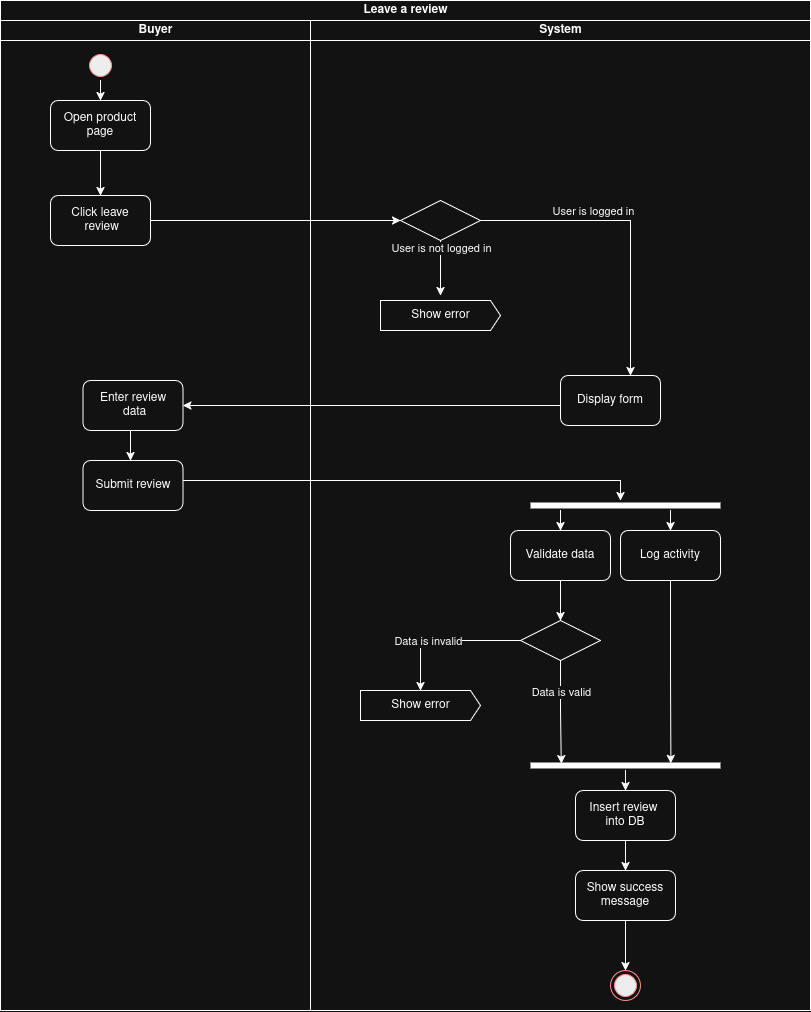

The diagram above was exported from draw.io. Its source (the exported page's mxGraphModel, read from the mxfile embedded in the PNG):
<mxGraphModel dx="1028" dy="554" grid="1" gridSize="10" guides="1" tooltips="1" connect="1" arrows="1" fold="1" page="1" pageScale="1" pageWidth="850" pageHeight="1100" math="0" shadow="0">
  <root>
    <mxCell id="0" />
    <mxCell id="1" parent="0" />
    <mxCell id="8L87LOaNs74NnyhCw6fA-1" parent="1" style="swimlane;childLayout=stackLayout;resizeParent=1;resizeParentMax=0;startSize=20;html=1;" value="Leave a review" vertex="1">
      <mxGeometry height="1010" width="810" x="170" y="30" as="geometry">
        <mxRectangle height="30" width="60" x="200" y="30" as="alternateBounds" />
      </mxGeometry>
    </mxCell>
    <mxCell id="8L87LOaNs74NnyhCw6fA-2" parent="8L87LOaNs74NnyhCw6fA-1" style="swimlane;startSize=20;html=1;" value="Buyer" vertex="1">
      <mxGeometry height="990" width="310" y="20" as="geometry">
        <mxRectangle height="460" width="40" y="20" as="alternateBounds" />
      </mxGeometry>
    </mxCell>
    <mxCell id="8L87LOaNs74NnyhCw6fA-6" parent="8L87LOaNs74NnyhCw6fA-2" style="ellipse;html=1;shape=startState;fillColor=#000000;strokeColor=#ff0000;" value="" vertex="1">
      <mxGeometry height="30" width="30" x="85" y="30" as="geometry" />
    </mxCell>
    <mxCell id="8L87LOaNs74NnyhCw6fA-12" parent="8L87LOaNs74NnyhCw6fA-2" style="rounded=1;whiteSpace=wrap;html=1;" value="Open product page" vertex="1">
      <mxGeometry height="50" width="100" x="50" y="80" as="geometry" />
    </mxCell>
    <mxCell id="8L87LOaNs74NnyhCw6fA-13" parent="8L87LOaNs74NnyhCw6fA-2" style="rounded=1;whiteSpace=wrap;html=1;" value="&lt;div&gt;Click leave&lt;/div&gt;&lt;div&gt;&amp;nbsp;review&lt;/div&gt;" vertex="1">
      <mxGeometry height="50" width="100" x="50" y="175" as="geometry" />
    </mxCell>
    <mxCell id="8L87LOaNs74NnyhCw6fA-14" edge="1" parent="8L87LOaNs74NnyhCw6fA-2" source="8L87LOaNs74NnyhCw6fA-12" style="edgeStyle=orthogonalEdgeStyle;rounded=0;orthogonalLoop=1;jettySize=auto;html=1;" target="8L87LOaNs74NnyhCw6fA-13">
      <mxGeometry relative="1" as="geometry">
        <mxPoint x="150" y="200" as="sourcePoint" />
        <mxPoint x="180" y="240" as="targetPoint" />
      </mxGeometry>
    </mxCell>
    <mxCell id="8L87LOaNs74NnyhCw6fA-15" edge="1" parent="8L87LOaNs74NnyhCw6fA-2" source="8L87LOaNs74NnyhCw6fA-6" style="edgeStyle=orthogonalEdgeStyle;rounded=0;orthogonalLoop=1;jettySize=auto;html=1;" target="8L87LOaNs74NnyhCw6fA-12">
      <mxGeometry relative="1" as="geometry">
        <mxPoint x="170" y="120" as="sourcePoint" />
        <mxPoint x="190" y="120" as="targetPoint" />
      </mxGeometry>
    </mxCell>
    <mxCell id="8L87LOaNs74NnyhCw6fA-23" parent="8L87LOaNs74NnyhCw6fA-2" style="rounded=1;whiteSpace=wrap;html=1;" value="&lt;div&gt;Enter review&lt;/div&gt;&lt;div&gt;&amp;nbsp;data&lt;/div&gt;" vertex="1">
      <mxGeometry height="50" width="100" x="82.5" y="360" as="geometry" />
    </mxCell>
    <mxCell id="8L87LOaNs74NnyhCw6fA-24" parent="8L87LOaNs74NnyhCw6fA-2" style="rounded=1;whiteSpace=wrap;html=1;" value="Submit review" vertex="1">
      <mxGeometry height="50" width="100" x="82.5" y="440" as="geometry" />
    </mxCell>
    <mxCell id="8L87LOaNs74NnyhCw6fA-40" edge="1" parent="8L87LOaNs74NnyhCw6fA-2" source="8L87LOaNs74NnyhCw6fA-23" style="rounded=0;orthogonalLoop=1;jettySize=auto;html=1;edgeStyle=orthogonalEdgeStyle;" target="8L87LOaNs74NnyhCw6fA-24">
      <mxGeometry relative="1" as="geometry">
        <Array as="points">
          <mxPoint x="130" y="420" />
          <mxPoint x="130" y="420" />
        </Array>
        <mxPoint x="361" y="390" as="sourcePoint" />
        <mxPoint x="204" y="430" as="targetPoint" />
      </mxGeometry>
    </mxCell>
    <mxCell id="8L87LOaNs74NnyhCw6fA-3" parent="8L87LOaNs74NnyhCw6fA-1" style="swimlane;startSize=20;html=1;" value="System" vertex="1">
      <mxGeometry height="990" width="500" x="310" y="20" as="geometry" />
    </mxCell>
    <mxCell id="8L87LOaNs74NnyhCw6fA-25" parent="8L87LOaNs74NnyhCw6fA-3" style="rhombus;whiteSpace=wrap;html=1;" value="" vertex="1">
      <mxGeometry height="40" width="80" x="90" y="180" as="geometry" />
    </mxCell>
    <mxCell id="8L87LOaNs74NnyhCw6fA-29" edge="1" parent="8L87LOaNs74NnyhCw6fA-3" source="8L87LOaNs74NnyhCw6fA-25" style="rounded=0;orthogonalLoop=1;jettySize=auto;html=1;edgeStyle=orthogonalEdgeStyle;" target="8L87LOaNs74NnyhCw6fA-35">
      <mxGeometry relative="1" as="geometry">
        <Array as="points">
          <mxPoint x="320" y="200" />
        </Array>
        <mxPoint x="150" y="215" as="sourcePoint" />
        <mxPoint x="230" y="271" as="targetPoint" />
      </mxGeometry>
    </mxCell>
    <mxCell id="8L87LOaNs74NnyhCw6fA-30" connectable="0" parent="8L87LOaNs74NnyhCw6fA-29" style="edgeLabel;html=1;align=center;verticalAlign=middle;resizable=0;points=[];" value="User is logged in" vertex="1">
      <mxGeometry relative="1" x="-0.4167" y="1" as="geometry">
        <mxPoint x="23" y="-9" as="offset" />
      </mxGeometry>
    </mxCell>
    <mxCell id="8L87LOaNs74NnyhCw6fA-35" parent="8L87LOaNs74NnyhCw6fA-3" style="rounded=1;whiteSpace=wrap;html=1;" value="Display form" vertex="1">
      <mxGeometry height="50" width="100" x="250" y="355" as="geometry" />
    </mxCell>
    <mxCell id="8L87LOaNs74NnyhCw6fA-31" edge="1" parent="8L87LOaNs74NnyhCw6fA-3" source="8L87LOaNs74NnyhCw6fA-25" style="edgeStyle=orthogonalEdgeStyle;rounded=0;orthogonalLoop=1;jettySize=auto;html=1;elbow=vertical;">
      <mxGeometry relative="1" as="geometry">
        <Array as="points">
          <mxPoint x="130" y="265" />
          <mxPoint x="130" y="265" />
        </Array>
        <mxPoint x="40" y="275" as="sourcePoint" />
        <mxPoint x="130" y="275" as="targetPoint" />
      </mxGeometry>
    </mxCell>
    <mxCell id="8L87LOaNs74NnyhCw6fA-32" connectable="0" parent="8L87LOaNs74NnyhCw6fA-31" style="edgeLabel;html=1;align=center;verticalAlign=middle;resizable=0;points=[];" value="User is not logged in" vertex="1">
      <mxGeometry relative="1" x="-0.4167" y="1" as="geometry">
        <mxPoint x="-1" y="-9" as="offset" />
      </mxGeometry>
    </mxCell>
    <mxCell id="8L87LOaNs74NnyhCw6fA-62" parent="8L87LOaNs74NnyhCw6fA-3" style="html=1;shadow=0;dashed=0;align=center;verticalAlign=middle;shape=mxgraph.arrows2.arrow;dy=0;dx=10;notch=0;flipH=0;" value="Show error" vertex="1">
      <mxGeometry height="30" width="120" x="70" y="280" as="geometry" />
    </mxCell>
    <mxCell id="8L87LOaNs74NnyhCw6fA-71" parent="8L87LOaNs74NnyhCw6fA-3" style="html=1;shadow=0;dashed=0;align=center;verticalAlign=middle;shape=mxgraph.arrows2.arrow;dy=0;dx=10;notch=0;flipH=0;" value="Show error" vertex="1">
      <mxGeometry height="30" width="120" x="50" y="670" as="geometry" />
    </mxCell>
    <mxCell id="8L87LOaNs74NnyhCw6fA-36" parent="8L87LOaNs74NnyhCw6fA-3" style="shape=line;html=1;strokeWidth=6;strokeColor=default;direction=west;" value="" vertex="1">
      <mxGeometry height="10" width="190" x="220" y="480" as="geometry" />
    </mxCell>
    <mxCell id="8L87LOaNs74NnyhCw6fA-7" parent="8L87LOaNs74NnyhCw6fA-3" style="ellipse;html=1;shape=endState;fillColor=#000000;strokeColor=#ff0000;" value="" vertex="1">
      <mxGeometry height="30" width="30" x="300" y="950" as="geometry" />
    </mxCell>
    <mxCell id="8L87LOaNs74NnyhCw6fA-65" edge="1" parent="8L87LOaNs74NnyhCw6fA-3" source="8L87LOaNs74NnyhCw6fA-46" style="edgeStyle=orthogonalEdgeStyle;rounded=0;orthogonalLoop=1;jettySize=auto;html=1;" target="8L87LOaNs74NnyhCw6fA-64">
      <mxGeometry relative="1" as="geometry" />
    </mxCell>
    <mxCell id="8L87LOaNs74NnyhCw6fA-46" parent="8L87LOaNs74NnyhCw6fA-3" style="rounded=1;whiteSpace=wrap;html=1;" value="Validate data" vertex="1">
      <mxGeometry height="50" width="100" x="200" y="510" as="geometry" />
    </mxCell>
    <mxCell id="8L87LOaNs74NnyhCw6fA-47" parent="8L87LOaNs74NnyhCw6fA-3" style="rounded=1;whiteSpace=wrap;html=1;" value="Log activity" vertex="1">
      <mxGeometry height="50" width="100" x="310" y="510" as="geometry" />
    </mxCell>
    <mxCell id="8L87LOaNs74NnyhCw6fA-61" edge="1" parent="8L87LOaNs74NnyhCw6fA-3" source="8L87LOaNs74NnyhCw6fA-50" style="edgeStyle=orthogonalEdgeStyle;rounded=0;orthogonalLoop=1;jettySize=auto;html=1;" target="8L87LOaNs74NnyhCw6fA-59">
      <mxGeometry relative="1" as="geometry" />
    </mxCell>
    <mxCell id="8L87LOaNs74NnyhCw6fA-50" parent="8L87LOaNs74NnyhCw6fA-3" style="shape=line;html=1;strokeWidth=6;strokeColor=default;direction=west;" value="" vertex="1">
      <mxGeometry height="10" width="190" x="220" y="740" as="geometry" />
    </mxCell>
    <mxCell id="8L87LOaNs74NnyhCw6fA-52" edge="1" parent="8L87LOaNs74NnyhCw6fA-3" source="8L87LOaNs74NnyhCw6fA-47" style="edgeStyle=orthogonalEdgeStyle;rounded=0;orthogonalLoop=1;jettySize=auto;html=1;entryX=0.261;entryY=0.723;entryDx=0;entryDy=0;entryPerimeter=0;" target="8L87LOaNs74NnyhCw6fA-50">
      <mxGeometry relative="1" as="geometry">
        <Array as="points" />
        <mxPoint x="360" y="595" as="targetPoint" />
      </mxGeometry>
    </mxCell>
    <mxCell id="8L87LOaNs74NnyhCw6fA-54" parent="8L87LOaNs74NnyhCw6fA-3" style="rounded=1;whiteSpace=wrap;html=1;" value="&lt;div&gt;Show success message&lt;/div&gt;" vertex="1">
      <mxGeometry height="50" width="100" x="265" y="850" as="geometry" />
    </mxCell>
    <mxCell id="8L87LOaNs74NnyhCw6fA-58" edge="1" parent="8L87LOaNs74NnyhCw6fA-3" source="8L87LOaNs74NnyhCw6fA-54" style="rounded=0;orthogonalLoop=1;jettySize=auto;html=1;edgeStyle=orthogonalEdgeStyle;" target="8L87LOaNs74NnyhCw6fA-7">
      <mxGeometry relative="1" as="geometry">
        <Array as="points">
          <mxPoint x="315" y="950" />
          <mxPoint x="315" y="950" />
        </Array>
      </mxGeometry>
    </mxCell>
    <mxCell id="8L87LOaNs74NnyhCw6fA-60" edge="1" parent="8L87LOaNs74NnyhCw6fA-3" source="8L87LOaNs74NnyhCw6fA-59" style="edgeStyle=orthogonalEdgeStyle;rounded=0;orthogonalLoop=1;jettySize=auto;html=1;" target="8L87LOaNs74NnyhCw6fA-54">
      <mxGeometry relative="1" as="geometry" />
    </mxCell>
    <mxCell id="8L87LOaNs74NnyhCw6fA-59" parent="8L87LOaNs74NnyhCw6fA-3" style="rounded=1;whiteSpace=wrap;html=1;" value="&lt;div&gt;Insert review&amp;nbsp;&lt;/div&gt;&lt;div&gt;into DB&lt;/div&gt;" vertex="1">
      <mxGeometry height="50" width="100" x="265" y="770" as="geometry" />
    </mxCell>
    <mxCell id="8L87LOaNs74NnyhCw6fA-64" parent="8L87LOaNs74NnyhCw6fA-3" style="rhombus;whiteSpace=wrap;html=1;" value="" vertex="1">
      <mxGeometry height="40" width="80" x="210" y="600" as="geometry" />
    </mxCell>
    <mxCell id="8L87LOaNs74NnyhCw6fA-66" edge="1" parent="8L87LOaNs74NnyhCw6fA-3" source="8L87LOaNs74NnyhCw6fA-64" style="edgeStyle=orthogonalEdgeStyle;rounded=0;orthogonalLoop=1;jettySize=auto;html=1;" target="8L87LOaNs74NnyhCw6fA-71">
      <mxGeometry relative="1" as="geometry">
        <Array as="points">
          <mxPoint x="110" y="620" />
        </Array>
        <mxPoint x="80" y="620" as="targetPoint" />
      </mxGeometry>
    </mxCell>
    <mxCell id="8L87LOaNs74NnyhCw6fA-70" connectable="0" parent="8L87LOaNs74NnyhCw6fA-66" style="edgeLabel;html=1;align=center;verticalAlign=middle;resizable=0;points=[];" value="Data is invalid" vertex="1">
      <mxGeometry relative="1" x="-0.8882" y="-2" as="geometry">
        <mxPoint x="-84" y="2" as="offset" />
      </mxGeometry>
    </mxCell>
    <mxCell id="8L87LOaNs74NnyhCw6fA-67" edge="1" parent="8L87LOaNs74NnyhCw6fA-3" source="8L87LOaNs74NnyhCw6fA-64" style="edgeStyle=orthogonalEdgeStyle;rounded=0;orthogonalLoop=1;jettySize=auto;html=1;entryX=0.838;entryY=0.694;entryDx=0;entryDy=0;entryPerimeter=0;" target="8L87LOaNs74NnyhCw6fA-50">
      <mxGeometry relative="1" as="geometry" />
    </mxCell>
    <mxCell id="8L87LOaNs74NnyhCw6fA-68" connectable="0" parent="8L87LOaNs74NnyhCw6fA-67" style="edgeLabel;html=1;align=center;verticalAlign=middle;resizable=0;points=[];" value="Data is valid" vertex="1">
      <mxGeometry relative="1" x="-0.3975" y="4" as="geometry">
        <mxPoint x="-4" as="offset" />
      </mxGeometry>
    </mxCell>
    <mxCell id="8L87LOaNs74NnyhCw6fA-74" edge="1" parent="8L87LOaNs74NnyhCw6fA-3" source="8L87LOaNs74NnyhCw6fA-36" style="edgeStyle=orthogonalEdgeStyle;rounded=0;orthogonalLoop=1;jettySize=auto;html=1;" target="8L87LOaNs74NnyhCw6fA-46">
      <mxGeometry relative="1" as="geometry">
        <Array as="points">
          <mxPoint x="250" y="500" />
          <mxPoint x="250" y="500" />
        </Array>
      </mxGeometry>
    </mxCell>
    <mxCell id="8L87LOaNs74NnyhCw6fA-75" edge="1" parent="8L87LOaNs74NnyhCw6fA-3" source="8L87LOaNs74NnyhCw6fA-36" style="edgeStyle=orthogonalEdgeStyle;rounded=0;orthogonalLoop=1;jettySize=auto;html=1;" target="8L87LOaNs74NnyhCw6fA-47">
      <mxGeometry relative="1" as="geometry">
        <Array as="points">
          <mxPoint x="360" y="500" />
          <mxPoint x="360" y="500" />
        </Array>
      </mxGeometry>
    </mxCell>
    <mxCell id="8L87LOaNs74NnyhCw6fA-27" edge="1" parent="8L87LOaNs74NnyhCw6fA-1" source="8L87LOaNs74NnyhCw6fA-13" style="edgeStyle=orthogonalEdgeStyle;rounded=0;orthogonalLoop=1;jettySize=auto;html=1;" target="8L87LOaNs74NnyhCw6fA-25">
      <mxGeometry relative="1" as="geometry">
        <mxPoint x="170" y="220" as="sourcePoint" />
        <mxPoint x="280" y="270" as="targetPoint" />
      </mxGeometry>
    </mxCell>
    <mxCell id="8L87LOaNs74NnyhCw6fA-38" edge="1" parent="8L87LOaNs74NnyhCw6fA-1" source="8L87LOaNs74NnyhCw6fA-35" style="rounded=0;orthogonalLoop=1;jettySize=auto;html=1;edgeStyle=orthogonalEdgeStyle;" target="8L87LOaNs74NnyhCw6fA-23">
      <mxGeometry relative="1" as="geometry">
        <Array as="points">
          <mxPoint x="420" y="405" />
          <mxPoint x="420" y="405" />
        </Array>
        <mxPoint x="330" y="450" as="sourcePoint" />
        <mxPoint x="390" y="545" as="targetPoint" />
      </mxGeometry>
    </mxCell>
    <mxCell id="8L87LOaNs74NnyhCw6fA-41" edge="1" parent="8L87LOaNs74NnyhCw6fA-1" source="8L87LOaNs74NnyhCw6fA-24" style="rounded=0;orthogonalLoop=1;jettySize=auto;html=1;edgeStyle=orthogonalEdgeStyle;" target="8L87LOaNs74NnyhCw6fA-36">
      <mxGeometry relative="1" as="geometry">
        <Array as="points">
          <mxPoint x="620" y="480" />
        </Array>
        <mxPoint x="230" y="460" as="sourcePoint" />
        <mxPoint x="290" y="520" as="targetPoint" />
      </mxGeometry>
    </mxCell>
  </root>
</mxGraphModel>